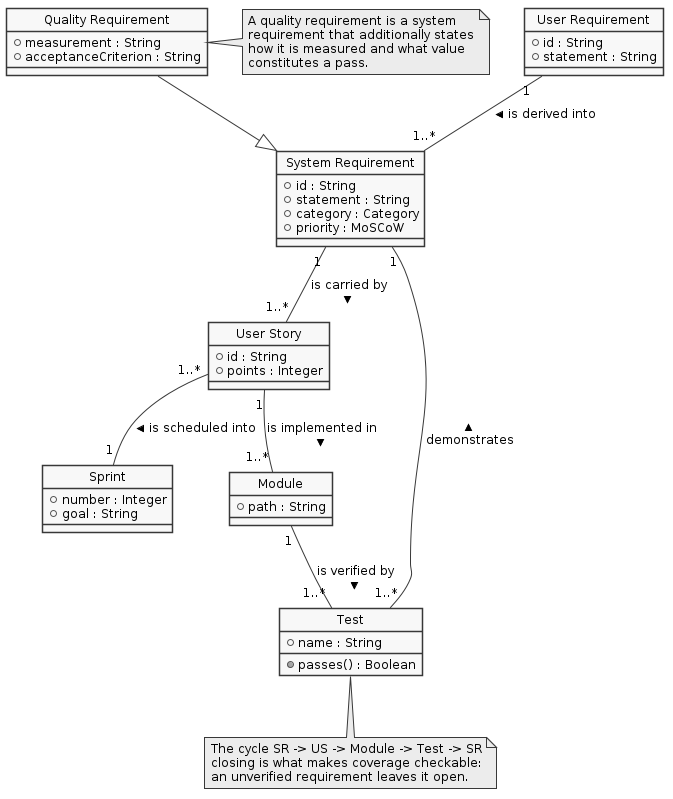

The diagram above was rendered by PlantUML. Its source (embedded in the PNG):
@startuml
skinparam monochrome true
skinparam shadowing false
skinparam defaultFontName Arial
skinparam defaultFontSize 12
skinparam backgroundColor white





hide circle

class "User Requirement" as UR {
  + id : String
  + statement : String
}

class "System Requirement" as SR {
  + id : String
  + statement : String
  + category : Category
  + priority : MoSCoW
}

class "Quality Requirement" as QR {
  + measurement : String
  + acceptanceCriterion : String
}

class "User Story" as US {
  + id : String
  + points : Integer
}

class Sprint {
  + number : Integer
  + goal : String
}

class Module {
  + path : String
}

class Test {
  + name : String
  + passes() : Boolean
}

UR "1" -- "1..*" SR : is derived into >
SR "1" -- "1..*" US : is carried by >
US "1..*" -- "1" Sprint : is scheduled into >
US "1" -- "1..*" Module : is implemented in >
Module "1" -- "1..*" Test : is verified by >
Test "1..*" -- "1" SR : demonstrates >

QR --|> SR

note right of QR
  A quality requirement is a system
  requirement that additionally states
  how it is measured and what value
  constitutes a pass.
end note

note bottom of Test
  The cycle SR -> US -> Module -> Test -> SR
  closing is what makes coverage checkable:
  an unverified requirement leaves it open.
end note

@enduml